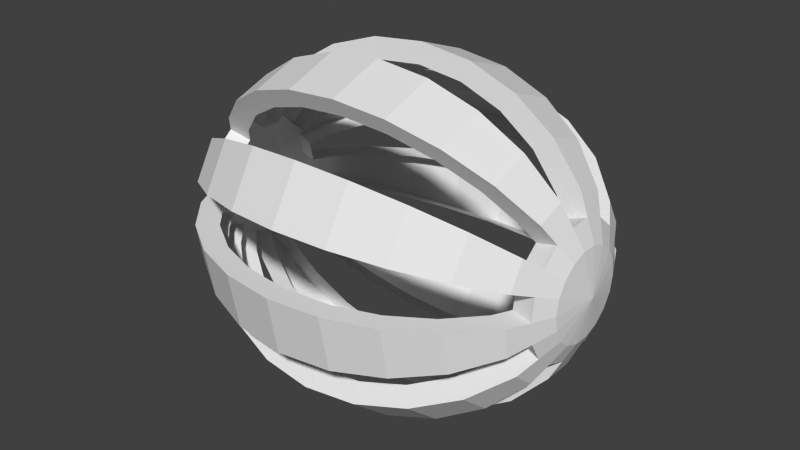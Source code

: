 # Source: abdomin.blend  (saved by Blender 2.68.0; exported with 4.5.12 LTS)
import bpy
from mathutils import Matrix  # noqa: F401  (used for matrix-valued properties, if any)

bpy.ops.wm.read_factory_settings(use_empty=True)
scene = bpy.context.scene
scene.name = 'Scene'

# ---- collections
col_collection_1 = bpy.data.collections.new('Collection 1'); scene.collection.children.link(col_collection_1)

# ---- materials (node trees are filled in below, after node groups)
mat_m2 = bpy.data.materials.new('M2')
mat_m2.alpha_threshold = 0.0
mat_m2.use_transparent_shadow = False
mat_m2.roughness = 0.5
mat_m2.line_color = (0.0, 0.0, 0.0, 1.0)

# ---- material node trees

# ---- world
world_world = bpy.data.worlds.new('World'); scene.world = world_world
world_world.color = (0.05088, 0.05088, 0.05088)
world_world.use_sun_shadow = False
world_world.sun_shadow_jitter_overblur = 0.0
world_world.cycles.sampling_method = 'MANUAL'
world_world.cycles.sample_map_resolution = 256

# ---- meshes
me_sphere_003 = bpy.data.meshes.new('Sphere.003')
me_sphere_003.from_pydata([(0.6676, 0.02589, 0.1468), (0.5986, 0.05001, 0.2836), (0.4888, 0.07073, 0.4011), (-0.6676, 0.02589, 0.1468), (-0.6912, -2.14e-07, 1.546e-07), (0.6676, 0.07454, 0.1291), (0.5986, 0.144, 0.2494), (0.4888, 0.2036, 0.3527), (0.3456, 0.2494, 0.432), (0.1789, 0.2782, 0.4818), (-7.086e-08, 0.288, 0.4988), (-0.1789, 0.2782, 0.4818), (-0.3456, 0.2494, 0.432), (-0.4888, 0.2036, 0.3527), (-0.5986, 0.144, 0.2494), (-0.6676, 0.07454, 0.1291), (0.6676, 0.1142, 0.09583), (0.5986, 0.2206, 0.1851), (0.4888, 0.312, 0.2618), (0.3456, 0.3821, 0.3206), (0.1789, 0.4262, 0.3576), (-1.146e-07, 0.4412, 0.3702), (-0.1789, 0.4262, 0.3576), (-0.3456, 0.3821, 0.3206), (-0.4888, 0.312, 0.2618), (-0.5986, 0.2206, 0.1851), (-0.6676, 0.1142, 0.09583), (0.6676, 0.1401, 0.05099), (0.5986, 0.2706, 0.0985), (0.4888, 0.3827, 0.1393), (0.3456, 0.4687, 0.1706), (0.1789, 0.5228, 0.1903), (-1.346e-07, 0.5413, 0.197), (-0.1789, 0.5228, 0.1903), (-0.3456, 0.4687, 0.1706), (-0.4888, 0.3827, 0.1393), (-0.5986, 0.2706, 0.0985), (-0.6676, 0.1401, 0.05099), (0.6676, 0.1491, 2.803e-07), (0.5986, 0.288, 2.84e-07), (0.4888, 0.4073, 2.683e-07), (0.3456, 0.4988, 2.906e-07), (0.1789, 0.5564, 2.232e-07), (-1.284e-07, 0.576, 2.369e-07), (-0.1789, 0.5564, 1.785e-07), (-0.3456, 0.4988, 1.831e-07), (-0.4888, 0.4073, 1.797e-07), (-0.5986, 0.288, 1.743e-07), (-0.6676, 0.1491, 1.574e-07), (0.6676, 0.1401, -0.05099), (0.5986, 0.2706, -0.0985), (0.4888, 0.3827, -0.1393), (0.3456, 0.4687, -0.1706), (0.1789, 0.5228, -0.1903), (-9.682e-08, 0.5413, -0.197), (-0.1789, 0.5228, -0.1903), (-0.3456, 0.4687, -0.1706), (-0.4888, 0.3827, -0.1393), (-0.5986, 0.2706, -0.0985), (-0.6676, 0.1401, -0.05099), (0.6676, 0.1142, -0.09583), (0.5986, 0.2206, -0.1851), (0.4888, 0.312, -0.2618), (0.3456, 0.3821, -0.3206), (0.1789, 0.4262, -0.3576), (-4.359e-08, 0.4412, -0.3702), (-0.1789, 0.4262, -0.3576), (-0.3456, 0.3821, -0.3206), (-0.4888, 0.312, -0.2618), (-0.5986, 0.2206, -0.1851), (-0.6676, 0.1142, -0.09583), (0.6912, 1.798e-07, 4.814e-07), (0.6676, 0.07454, -0.1291), (0.5986, 0.144, -0.2494), (0.4888, 0.2036, -0.3527), (0.3456, 0.2494, -0.432), (0.1789, 0.2782, -0.4818), (2.483e-08, 0.288, -0.4988), (-0.1789, 0.2782, -0.4818), (-0.3456, 0.2494, -0.432), (-0.4888, 0.2036, -0.3527), (-0.5986, 0.144, -0.2494), (-0.6676, 0.07454, -0.1291), (0.6676, 0.02589, -0.1468), (0.5986, 0.05001, -0.2836), (0.4888, 0.07073, -0.4011), (0.3456, 0.08662, -0.4913), (0.1789, 0.09661, -0.5479), (1.002e-07, 0.1, -0.5672), (-0.1789, 0.09661, -0.5479), (-0.3456, 0.08662, -0.4913), (-0.4888, 0.07073, -0.4011), (-0.5986, 0.05001, -0.2836), (-0.6676, 0.02589, -0.1468), (0.6676, -0.02589, -0.1468), (0.5986, -0.05001, -0.2836), (0.4888, -0.07073, -0.4011), (0.3456, -0.08662, -0.4913), (0.1789, -0.09661, -0.5479), (1.734e-07, -0.1, -0.5672), (-0.1789, -0.09661, -0.5479), (-0.3456, -0.08662, -0.4913), (-0.4888, -0.07073, -0.4011), (-0.5986, -0.05001, -0.2836), (-0.6676, -0.02589, -0.1468), (0.6676, -0.07454, -0.1291), (0.5986, -0.144, -0.2494), (0.4888, -0.2036, -0.3527), (0.3456, -0.2494, -0.432), (0.1789, -0.2782, -0.4818), (2.357e-07, -0.288, -0.4988), (-0.1789, -0.2782, -0.4818), (-0.3456, -0.2494, -0.432), (-0.4888, -0.2036, -0.3527), (-0.5986, -0.144, -0.2494), (-0.6676, -0.07454, -0.1291), (0.6676, -0.1142, -0.09583), (0.5986, -0.2206, -0.1851), (0.4888, -0.312, -0.2618), (0.3456, -0.3821, -0.3206), (0.1789, -0.4262, -0.3576), (2.794e-07, -0.4412, -0.3702), (-0.1789, -0.4262, -0.3576), (-0.3456, -0.3821, -0.3206), (-0.4888, -0.312, -0.2618), (-0.5986, -0.2206, -0.1851), (-0.6676, -0.1142, -0.09583), (0.6676, -0.1401, -0.05099), (0.5986, -0.2706, -0.0985), (0.4888, -0.3827, -0.1393), (0.3456, -0.4687, -0.1706), (0.1789, -0.5228, -0.1903), (2.994e-07, -0.5413, -0.197), (-0.1789, -0.5228, -0.1903), (-0.3456, -0.4687, -0.1706), (-0.4888, -0.3827, -0.1393), (-0.5986, -0.2706, -0.0985), (-0.6676, -0.1401, -0.05099), (0.6676, -0.1491, 2.752e-07), (0.5986, -0.288, 2.325e-07), (0.4888, -0.4073, 1.808e-07), (0.3456, -0.4988, 1.516e-07), (0.1789, -0.5564, 1.408e-07), (2.932e-07, -0.576, 1.442e-07), (-0.1789, -0.5564, 1.064e-07), (-0.3456, -0.4988, 1.213e-07), (-0.4888, -0.4073, 6.127e-08), (-0.5986, -0.288, 8.678e-08), (-0.6676, -0.1491, 1.317e-07), (0.6676, -0.1401, 0.05099), (0.5986, -0.2706, 0.0985), (0.4888, -0.3827, 0.1393), (0.3456, -0.4687, 0.1706), (0.1789, -0.5228, 0.1903), (2.616e-07, -0.5413, 0.197), (-0.1789, -0.5228, 0.1903), (-0.3456, -0.4687, 0.1706), (-0.4888, -0.3827, 0.1393), (-0.5986, -0.2706, 0.0985), (-0.6676, -0.1401, 0.05099), (0.6676, -0.1142, 0.09583), (0.5986, -0.2206, 0.1851), (0.4888, -0.312, 0.2618), (0.3456, -0.3821, 0.3206), (0.1789, -0.4262, 0.3576), (2.084e-07, -0.4412, 0.3702), (-0.1789, -0.4262, 0.3576), (-0.3456, -0.3821, 0.3206), (-0.4888, -0.312, 0.2618), (-0.5986, -0.2206, 0.1851), (-0.6676, -0.1142, 0.09583), (0.6676, -0.07454, 0.1291), (0.5986, -0.144, 0.2494), (0.4888, -0.2036, 0.3527), (0.3456, -0.2494, 0.432), (0.1789, -0.2782, 0.4818), (1.4e-07, -0.288, 0.4988), (-0.1789, -0.2782, 0.4818), (-0.3456, -0.2494, 0.432), (-0.4888, -0.2036, 0.3527), (-0.5986, -0.144, 0.2494), (-0.6676, -0.07454, 0.1291), (0.6676, -0.02589, 0.1468), (0.5986, -0.05001, 0.2836), (0.4888, -0.07073, 0.4011), (0.3456, -0.08662, 0.4913), (0.1789, -0.09661, 0.5479), (6.46e-08, -0.1, 0.5672), (-0.1789, -0.09661, 0.5479), (-0.3456, -0.08662, 0.4913), (-0.4888, -0.07073, 0.4011), (-0.5986, -0.05001, 0.2836), (-0.6676, -0.02589, 0.1468), (0.3456, 0.08662, 0.4913), (0.1789, 0.09661, 0.5479), (-8.618e-09, 0.1, 0.5672), (-0.1789, 0.09661, 0.5479), (-0.3456, 0.08662, 0.4913), (-0.4888, 0.07073, 0.4011), (-0.5986, 0.05001, 0.2836), (0.6331, 0.03795, 0.2152), (0.6331, 0.1093, 0.1893), (0.6331, 0.1674, 0.1405), (0.6331, 0.2054, 0.07475), (0.6331, 0.2185, 2.847e-07), (0.6331, 0.2054, -0.07474), (0.6331, 0.1674, -0.1405), (0.6331, 0.1093, -0.1893), (0.6331, 0.03795, -0.2152), (0.6331, -0.03795, -0.2152), (0.6331, -0.1093, -0.1893), (0.6331, -0.1674, -0.1405), (0.6331, -0.2054, -0.07474), (0.6331, -0.2185, 2.487e-07), (0.6331, -0.2054, 0.07475), (0.6331, -0.1674, 0.1405), (0.6331, -0.1093, 0.1893), (0.6331, -0.03795, 0.2152), (-0.6331, 0.1093, 0.1893), (-0.6331, 0.1674, 0.1405), (-0.6331, 0.2054, 0.07475), (-0.6331, 0.2185, 1.659e-07), (-0.6331, 0.2054, -0.07474), (-0.6331, 0.1674, -0.1405), (-0.6331, 0.1093, -0.1893), (-0.6331, 0.03795, -0.2152), (-0.6331, -0.03795, -0.2152), (-0.6331, -0.1093, -0.1893), (-0.6331, -0.1674, -0.1405), (-0.6331, -0.2054, -0.07474), (-0.6331, -0.2185, 1.066e-07), (-0.6331, -0.2054, 0.07475), (-0.6331, -0.1674, 0.1405), (-0.6331, -0.1093, 0.1893), (-0.6331, -0.03795, 0.2152), (-0.6331, 0.03795, 0.2152), (0.5268, 0.1267, 0.2195), (0.4301, 0.1792, 0.3104), (0.5268, 0.1941, 0.1629), (0.4301, 0.2746, 0.2304), (0.3041, 0.3363, 0.2822), (0.1574, 0.3751, 0.3147), (-3.002e-08, 0.3883, 0.3258), (-0.1574, 0.3751, 0.3147), (-0.3041, 0.3363, 0.2822), (-0.4301, 0.2746, 0.2304), (-0.5268, 0.1941, 0.1629), (0.5268, 0.2382, 0.08668), (0.4301, 0.3368, 0.1226), (0.3041, 0.4125, 0.1501), (0.1574, 0.4601, 0.1675), (-8.328e-08, 0.4763, 0.1734), (-0.1574, 0.4601, 0.1675), (-0.3041, 0.4125, 0.1501), (-0.4301, 0.3368, 0.1226), (-0.5268, 0.2382, 0.08668), (0.5268, 0.2534, 1.587e-07), (0.4301, 0.3584, 1.751e-07), (0.3041, 0.439, 2.455e-07), (0.1574, 0.4896, 1.953e-07), (-1.167e-07, 0.5069, 2.575e-07), (-0.1574, 0.4896, 2.269e-07), (-0.3041, 0.439, 2.85e-07), (-0.4301, 0.3584, 2.935e-07), (-0.5268, 0.2534, 2.945e-07), (0.5268, 0.2382, -0.08668), (0.4301, 0.3368, -0.1226), (0.3041, 0.4125, -0.1501), (0.1574, 0.4601, -0.1675), (-1.263e-07, 0.4763, -0.1734), (-0.1574, 0.4601, -0.1675), (-0.3041, 0.4125, -0.1501), (-0.4301, 0.3368, -0.1226), (-0.5268, 0.2382, -0.08668), (0.5268, 0.1941, -0.1629), (0.4301, 0.2746, -0.2304), (0.3041, 0.3363, -0.2822), (0.1574, 0.3751, -0.3147), (-1.109e-07, 0.3883, -0.3258), (-0.1574, 0.3751, -0.3147), (-0.3041, 0.3363, -0.2822), (-0.4301, 0.2746, -0.2304), (-0.5268, 0.1941, -0.1629), (0.5268, 0.1267, -0.2195), (0.4301, 0.1792, -0.3104), (0.3041, 0.2195, -0.3802), (0.1574, 0.2448, -0.424), (-7.228e-08, 0.2534, -0.439), (-0.1574, 0.2448, -0.424), (-0.3041, 0.2195, -0.3802), (-0.4301, 0.1792, -0.3104), (-0.5268, 0.1267, -0.2195), (0.5268, 0.04401, -0.2496), (0.4301, 0.06224, -0.353), (0.3041, 0.07623, -0.4323), (0.1574, 0.08502, -0.4822), (-1.519e-08, 0.08802, -0.4992), (-0.1574, 0.08502, -0.4822), (-0.3041, 0.07623, -0.4323), (-0.4301, 0.06224, -0.353), (-0.5268, 0.04401, -0.2496), (0.5268, -0.04401, -0.2496), (0.4301, -0.06224, -0.353), (0.3041, -0.07623, -0.4323), (0.1574, -0.08502, -0.4822), (5.351e-08, -0.08802, -0.4992), (-0.1574, -0.08502, -0.4822), (-0.3041, -0.07623, -0.4323), (-0.4301, -0.06224, -0.353), (-0.5268, -0.04401, -0.2496), (0.5268, -0.1267, -0.2195), (0.4301, -0.1792, -0.3104), (0.3041, -0.2195, -0.3802), (0.1574, -0.2448, -0.424), (1.255e-07, -0.2534, -0.439), (-0.1574, -0.2448, -0.424), (-0.3041, -0.2195, -0.3802), (-0.4301, -0.1792, -0.3104), (-0.5268, -0.1267, -0.2195), (0.5268, -0.1941, -0.1629), (0.4301, -0.2746, -0.2304), (0.3041, -0.3363, -0.2822), (0.1574, -0.3751, -0.3147), (1.922e-07, -0.3883, -0.3258), (-0.1574, -0.3751, -0.3147), (-0.3041, -0.3363, -0.2822), (-0.4301, -0.2746, -0.2304), (-0.5268, -0.1941, -0.1629), (0.5268, -0.2382, -0.08668), (0.4301, -0.3368, -0.1226), (0.3041, -0.4125, -0.1501), (0.1574, -0.4601, -0.1675), (2.455e-07, -0.4763, -0.1734), (-0.1574, -0.4601, -0.1675), (-0.3041, -0.4125, -0.1501), (-0.4301, -0.3368, -0.1226), (-0.5268, -0.2382, -0.08668), (0.5268, -0.2534, 1.072e-07), (0.4301, -0.3584, 9.79e-08), (0.3041, -0.439, 1.013e-07), (0.1574, -0.4896, 1.232e-07), (2.789e-07, -0.5069, 1.545e-07), (-0.1574, -0.4896, 1.497e-07), (-0.3041, -0.439, 1.923e-07), (-0.4301, -0.3584, 1.544e-07), (-0.5268, -0.2534, 2.276e-07), (0.5268, -0.2382, 0.08668), (0.4301, -0.3368, 0.1226), (0.3041, -0.4125, 0.1501), (0.1574, -0.4601, 0.1675), (2.885e-07, -0.4763, 0.1734), (-0.1574, -0.4601, 0.1675), (-0.3041, -0.4125, 0.1501), (-0.4301, -0.3368, 0.1226), (-0.5268, -0.2382, 0.08668), (0.5268, -0.1941, 0.1629), (0.4301, -0.2746, 0.2304), (0.3041, -0.3363, 0.2822), (0.1574, -0.3751, 0.3147), (2.73e-07, -0.3883, 0.3258), (-0.1574, -0.3751, 0.3147), (-0.3041, -0.3363, 0.2822), (-0.4301, -0.2746, 0.2304), (-0.5268, -0.1941, 0.1629), (0.5268, -0.1267, 0.2195), (0.4301, -0.1792, 0.3104), (0.3041, -0.2195, 0.3802), (0.1574, -0.2448, 0.424), (2.345e-07, -0.2534, 0.439), (-0.1574, -0.2448, 0.424), (-0.3041, -0.2195, 0.3802), (-0.4301, -0.1792, 0.3104), (-0.5268, -0.1267, 0.2195), (0.5268, -0.04401, 0.2496), (0.4301, -0.06224, 0.353), (0.3041, -0.07623, 0.4323), (0.1574, -0.08502, 0.4822), (1.774e-07, -0.08802, 0.4992), (-0.1574, -0.08502, 0.4822), (-0.3041, -0.07623, 0.4323), (-0.4301, -0.06224, 0.353), (-0.5268, -0.04401, 0.2496), (0.5268, 0.04401, 0.2496), (0.4301, 0.06224, 0.353), (0.3041, 0.07623, 0.4323), (0.1574, 0.08502, 0.4822), (1.087e-07, 0.08802, 0.4992), (-0.1574, 0.08502, 0.4822), (-0.3041, 0.07623, 0.4323), (-0.4301, 0.06224, 0.353), (-0.5268, 0.04401, 0.2496), (0.3041, 0.2195, 0.3802), (0.1574, 0.2448, 0.424), (3.665e-08, 0.2534, 0.439), (-0.1574, 0.2448, 0.424), (-0.3041, 0.2195, 0.3802), (-0.4301, 0.1792, 0.3104), (-0.5268, 0.1267, 0.2195), (0.5571, 0.09616, 0.1665), (0.5571, 0.1473, 0.1236), (0.5571, 0.1807, 0.06578), (0.5571, 0.1923, 1.59e-07), (0.5571, 0.1807, -0.06578), (0.5571, 0.1473, -0.1236), (0.5571, 0.09616, -0.1665), (0.5571, 0.0334, -0.1894), (0.5571, -0.03339, -0.1894), (0.5571, -0.09616, -0.1665), (0.5571, -0.1473, -0.1236), (0.5571, -0.1807, -0.06578), (0.5571, -0.1923, 1.358e-07), (0.5571, -0.1807, 0.06578), (0.5571, -0.1473, 0.1236), (0.5571, -0.09616, 0.1665), (0.5571, -0.03339, 0.1894), (0.5571, 0.0334, 0.1894), (-0.5571, 0.1473, 0.1236), (-0.5571, 0.1807, 0.06578), (-0.5571, 0.1923, 2.89e-07), (-0.5571, 0.1807, -0.06578), (-0.5571, 0.1473, -0.1236), (-0.5571, 0.09616, -0.1665), (-0.5571, 0.0334, -0.1894), (-0.5571, -0.0334, -0.1894), (-0.5571, -0.09616, -0.1665), (-0.5571, -0.1473, -0.1236), (-0.5571, -0.1807, -0.06578), (-0.5571, -0.1923, 2.504e-07), (-0.5571, -0.1807, 0.06578), (-0.5571, -0.1473, 0.1236), (-0.5571, -0.09616, 0.1665), (-0.5571, -0.0334, 0.1894), (-0.5571, 0.03339, 0.1894), (-0.5571, 0.09616, 0.1666)], [], [(200, 0, 5, 201), (2, 1, 6, 7), (201, 5, 16, 202), (219, 25, 36, 220), (20, 19, 30, 31), (21, 20, 31, 32), (22, 21, 32, 33), (23, 22, 33, 34), (202, 16, 27, 203), (24, 23, 34, 35), (18, 17, 28, 29), (25, 24, 35, 36), (19, 18, 29, 30), (203, 27, 38, 204), (47, 46, 57, 58), (41, 40, 51, 52), (221, 47, 58, 222), (42, 41, 52, 53), (43, 42, 53, 54), (44, 43, 54, 55), (45, 44, 55, 56), (204, 38, 49, 205), (46, 45, 56, 57), (40, 39, 50, 51), (205, 49, 60, 206), (62, 61, 73, 74), (69, 68, 80, 81), (63, 62, 74, 75), (223, 69, 81, 224), (64, 63, 75, 76), (65, 64, 76, 77), (66, 65, 77, 78), (67, 66, 78, 79), (206, 60, 72, 207), (68, 67, 79, 80), (207, 72, 83, 208), (91, 90, 101, 102), (85, 84, 95, 96), (92, 91, 102, 103), (86, 85, 96, 97), (225, 92, 103, 226), (87, 86, 97, 98), (88, 87, 98, 99), (89, 88, 99, 100), (90, 89, 100, 101), (208, 83, 94, 209), (209, 94, 105, 210), (112, 111, 122, 123), (210, 105, 116, 211), (113, 112, 123, 124), (107, 106, 117, 118), (114, 113, 124, 125), (108, 107, 118, 119), (227, 114, 125, 228), (109, 108, 119, 120), (110, 109, 120, 121), (111, 110, 121, 122), (211, 116, 127, 212), (134, 133, 144, 145), (212, 127, 138, 213), (135, 134, 145, 146), (129, 128, 139, 140), (136, 135, 146, 147), (130, 129, 140, 141), (229, 136, 147, 230), (131, 130, 141, 142), (132, 131, 142, 143), (133, 132, 143, 144), (213, 138, 149, 214), (155, 154, 165, 166), (156, 155, 166, 167), (214, 149, 160, 215), (157, 156, 167, 168), (151, 150, 161, 162), (158, 157, 168, 169), (152, 151, 162, 163), (231, 158, 169, 232), (153, 152, 163, 164), (154, 153, 164, 165), (215, 160, 171, 216), (176, 175, 186, 187), (177, 176, 187, 188), (178, 177, 188, 189), (216, 171, 182, 217), (179, 178, 189, 190), (173, 172, 183, 184), (180, 179, 190, 191), (174, 173, 184, 185), (233, 180, 191, 234), (175, 174, 185, 186), (235, 199, 14, 218), (194, 193, 8, 9), (4, 3, 15), (195, 194, 9, 10), (196, 195, 10, 11), (0, 71, 5), (197, 196, 11, 12), (198, 197, 12, 13), (199, 198, 13, 14), (193, 2, 7, 8), (4, 15, 26), (5, 71, 16), (4, 26, 37), (16, 71, 27), (4, 37, 48), (27, 71, 38), (4, 48, 59), (38, 71, 49), (4, 59, 70), (49, 71, 60), (4, 70, 82), (60, 71, 72), (4, 82, 93), (72, 71, 83), (4, 93, 104), (83, 71, 94), (4, 104, 115), (94, 71, 105), (4, 115, 126), (105, 71, 116), (4, 126, 137), (116, 71, 127), (127, 71, 138), (4, 137, 148), (138, 71, 149), (4, 148, 159), (149, 71, 160), (4, 159, 170), (160, 71, 171), (4, 170, 181), (4, 181, 192), (171, 71, 182), (4, 192, 3), (182, 71, 0), (217, 182, 0, 200), (1, 200, 201, 6), (17, 202, 203, 28), (39, 204, 205, 50), (61, 206, 207, 73), (84, 208, 209, 95), (106, 210, 211, 117), (128, 212, 213, 139), (150, 214, 215, 161), (172, 216, 217, 183), (15, 218, 219, 26), (26, 219, 220, 37), (37, 220, 221, 48), (48, 221, 222, 59), (59, 222, 223, 70), (70, 223, 224, 82), (82, 224, 225, 93), (93, 225, 226, 104), (104, 226, 227, 115), (115, 227, 228, 126), (126, 228, 229, 137), (137, 229, 230, 148), (148, 230, 231, 159), (159, 231, 232, 170), (170, 232, 233, 181), (181, 233, 234, 192), (3, 235, 218, 15), (192, 234, 235, 3), (230, 427, 428, 231), (231, 428, 354, 158), (353, 157, 158, 354), (352, 156, 157, 353), (351, 155, 156, 352), (350, 154, 155, 351), (349, 153, 154, 350), (348, 152, 153, 349), (347, 151, 152, 348), (346, 150, 151, 347), (411, 214, 150, 346), (410, 213, 214, 411), (139, 337, 338, 140), (213, 410, 337, 139), (140, 338, 339, 141), (141, 339, 340, 142), (142, 340, 341, 143), (143, 341, 342, 144), (144, 342, 343, 145), (145, 343, 344, 146), (427, 230, 147, 345), (146, 344, 345, 147), (232, 429, 430, 233), (429, 232, 169, 363), (233, 430, 372, 180), (371, 179, 180, 372), (370, 178, 179, 371), (369, 177, 178, 370), (368, 176, 177, 369), (367, 175, 176, 368), (366, 174, 175, 367), (365, 173, 174, 366), (364, 172, 173, 365), (413, 216, 172, 364), (412, 215, 216, 413), (215, 412, 355, 161), (161, 355, 356, 162), (162, 356, 357, 163), (163, 357, 358, 164), (164, 358, 359, 165), (165, 359, 360, 166), (166, 360, 361, 167), (167, 361, 362, 168), (168, 362, 363, 169), (234, 431, 432, 235), (235, 432, 390, 199), (389, 198, 199, 390), (388, 197, 198, 389), (387, 196, 197, 388), (431, 234, 191, 381), (190, 380, 381, 191), (189, 379, 380, 190), (188, 378, 379, 189), (386, 195, 196, 387), (385, 194, 195, 386), (187, 377, 378, 188), (186, 376, 377, 187), (185, 375, 376, 186), (184, 374, 375, 185), (384, 193, 194, 385), (383, 2, 193, 384), (382, 1, 2, 383), (415, 200, 1, 382), (414, 217, 200, 415), (217, 414, 373, 183), (183, 373, 374, 184), (228, 425, 426, 229), (229, 426, 336, 136), (335, 135, 136, 336), (425, 228, 125, 327), (124, 326, 327, 125), (123, 325, 326, 124), (334, 134, 135, 335), (333, 133, 134, 334), (332, 132, 133, 333), (331, 131, 132, 332), (330, 130, 131, 331), (329, 129, 130, 330), (328, 128, 129, 329), (409, 212, 128, 328), (408, 211, 212, 409), (211, 408, 319, 117), (117, 319, 320, 118), (118, 320, 321, 119), (119, 321, 322, 120), (120, 322, 323, 121), (121, 323, 324, 122), (122, 324, 325, 123), (406, 209, 210, 407), (407, 210, 106, 310), (310, 106, 107, 311), (209, 406, 301, 95), (95, 301, 302, 96), (96, 302, 303, 97), (311, 107, 108, 312), (312, 108, 109, 313), (313, 109, 110, 314), (314, 110, 111, 315), (97, 303, 304, 98), (98, 304, 305, 99), (99, 305, 306, 100), (100, 306, 307, 101), (315, 111, 112, 316), (316, 112, 113, 317), (101, 307, 308, 102), (102, 308, 309, 103), (423, 226, 103, 309), (226, 423, 424, 227), (227, 424, 318, 114), (317, 113, 114, 318), (224, 421, 422, 225), (225, 422, 300, 92), (299, 91, 92, 300), (298, 90, 91, 299), (297, 89, 90, 298), (296, 88, 89, 297), (295, 87, 88, 296), (421, 224, 81, 291), (80, 290, 291, 81), (79, 289, 290, 80), (78, 288, 289, 79), (77, 287, 288, 78), (76, 286, 287, 77), (75, 285, 286, 76), (74, 284, 285, 75), (73, 283, 284, 74), (294, 86, 87, 295), (293, 85, 86, 294), (292, 84, 85, 293), (405, 208, 84, 292), (404, 207, 208, 405), (207, 404, 283, 73), (402, 205, 206, 403), (205, 402, 265, 50), (403, 206, 61, 274), (274, 61, 62, 275), (50, 265, 266, 51), (51, 266, 267, 52), (52, 267, 268, 53), (53, 268, 269, 54), (277, 64, 65, 278), (276, 63, 64, 277), (275, 62, 63, 276), (278, 65, 66, 279), (279, 66, 67, 280), (280, 67, 68, 281), (223, 420, 282, 69), (281, 68, 69, 282), (54, 269, 270, 55), (55, 270, 271, 56), (56, 271, 272, 57), (57, 272, 273, 58), (222, 419, 420, 223), (419, 222, 58, 273), (400, 203, 204, 401), (203, 400, 247, 28), (401, 204, 39, 256), (256, 39, 40, 257), (257, 40, 41, 258), (258, 41, 42, 259), (259, 42, 43, 260), (260, 43, 44, 261), (261, 44, 45, 262), (28, 247, 248, 29), (29, 248, 249, 30), (30, 249, 250, 31), (31, 250, 251, 32), (32, 251, 252, 33), (33, 252, 253, 34), (34, 253, 254, 35), (35, 254, 255, 36), (262, 45, 46, 263), (263, 46, 47, 264), (221, 418, 264, 47), (220, 417, 418, 221), (417, 220, 36, 255), (398, 201, 202, 399), (399, 202, 17, 238), (238, 17, 18, 239), (239, 18, 19, 240), (240, 19, 20, 241), (241, 20, 21, 242), (242, 21, 22, 243), (243, 22, 23, 244), (244, 23, 24, 245), (245, 24, 25, 246), (219, 416, 246, 25), (218, 433, 416, 219), (433, 218, 14, 397), (13, 396, 397, 14), (12, 395, 396, 13), (11, 394, 395, 12), (10, 393, 394, 11), (9, 392, 393, 10), (8, 391, 392, 9), (7, 237, 391, 8), (6, 236, 237, 7), (201, 398, 236, 6)])
_uv = me_sphere_003.uv_layers.new(name='UVMap')
_uv.uv.foreach_set('vector', [0.04021, 0.5918, 0.03714, 0.5601, 0.0475, 0.5524, 0.0561, 0.5801, 0.05242, 0.6934, 0.04363, 0.6244, 0.06548, 0.6082, 0.08832, 0.6661, 0.0561, 0.5801, 0.0475, 0.5524, 0.05582, 0.5382, 0.06861, 0.5584, 0.4444, 0.5582, 0.4308, 0.5785, 0.4206, 0.5402, 0.4365, 0.5297, 0.1997, 0.6859, 0.1514, 0.6569, 0.1656, 0.579, 0.2093, 0.5922, 0.2565, 0.6972, 0.1997, 0.6859, 0.2093, 0.5922, 0.2565, 0.5972, 0.3133, 0.6858, 0.2565, 0.6972, 0.2565, 0.5972, 0.3037, 0.5922, 0.3617, 0.6568, 0.3133, 0.6858, 0.3037, 0.5922, 0.3474, 0.5789, 0.06861, 0.5584, 0.05582, 0.5382, 0.06115, 0.5193, 0.07647, 0.5299, 0.4, 0.6189, 0.3617, 0.6568, 0.3474, 0.5789, 0.3863, 0.5606, 0.1131, 0.6191, 0.08219, 0.5787, 0.09237, 0.5404, 0.1267, 0.5608, 0.4308, 0.5785, 0.4, 0.6189, 0.3863, 0.5606, 0.4206, 0.5402, 0.1514, 0.6569, 0.1131, 0.6191, 0.1267, 0.5608, 0.1656, 0.579, 0.07647, 0.5299, 0.06115, 0.5193, 0.06296, 0.4979, 0.0791, 0.4978, 0.4173, 0.4975, 0.382, 0.4974, 0.3864, 0.4341, 0.4207, 0.4549, 0.1697, 0.4974, 0.131, 0.4976, 0.1266, 0.4343, 0.1654, 0.4158, 0.4339, 0.4976, 0.4173, 0.4975, 0.4207, 0.4549, 0.4366, 0.4656, 0.2119, 0.4972, 0.1697, 0.4974, 0.1654, 0.4158, 0.2092, 0.4022, 0.2565, 0.4972, 0.2119, 0.4972, 0.2092, 0.4022, 0.2565, 0.3972, 0.3011, 0.4972, 0.2565, 0.4972, 0.2565, 0.3972, 0.3037, 0.4021, 0.3433, 0.4972, 0.3011, 0.4972, 0.3037, 0.4021, 0.3476, 0.4156, 0.0791, 0.4978, 0.06296, 0.4979, 0.06108, 0.4766, 0.07637, 0.4658, 0.382, 0.4974, 0.3433, 0.4972, 0.3476, 0.4156, 0.3864, 0.4341, 0.131, 0.4976, 0.09572, 0.4977, 0.09225, 0.4551, 0.1266, 0.4343, 0.07637, 0.4658, 0.06108, 0.4766, 0.0557, 0.4577, 0.06843, 0.4374, 0.1127, 0.3762, 0.08195, 0.4169, 0.06513, 0.3877, 0.08776, 0.3294, 0.431, 0.4167, 0.4003, 0.3759, 0.4252, 0.3292, 0.4478, 0.3874, 0.151, 0.338, 0.1127, 0.3762, 0.08776, 0.3294, 0.1206, 0.2707, 0.4445, 0.4371, 0.431, 0.4167, 0.4478, 0.3874, 0.4571, 0.4157, 0.1994, 0.3086, 0.151, 0.338, 0.1206, 0.2707, 0.1742, 0.2197, 0.2564, 0.2972, 0.1994, 0.3086, 0.1742, 0.2197, 0.2564, 0.1972, 0.3135, 0.3085, 0.2564, 0.2972, 0.2564, 0.1972, 0.3386, 0.2195, 0.362, 0.3378, 0.3135, 0.3085, 0.3386, 0.2195, 0.3923, 0.2705, 0.06843, 0.4374, 0.0557, 0.4577, 0.04733, 0.4436, 0.05584, 0.4159, 0.4003, 0.3759, 0.362, 0.3378, 0.3923, 0.2705, 0.4252, 0.3292, 0.05584, 0.4159, 0.04733, 0.4436, 0.03695, 0.4361, 0.03992, 0.4044, 0.4612, 0.3023, 0.4469, 0.2274, 0.5173, 0.2278, 0.5024, 0.3026, 0.9517, 0.3026, 0.9432, 0.3717, 0.9194, 0.3718, 0.9106, 0.3028, 0.4697, 0.3714, 0.4612, 0.3023, 0.5024, 0.3026, 0.4936, 0.3716, 0.9661, 0.2277, 0.9517, 0.3026, 0.9106, 0.3028, 0.8958, 0.2281, 0.4731, 0.4041, 0.4697, 0.3714, 0.4936, 0.3716, 0.4902, 0.4042, 1.001, 0.1495, 0.9661, 0.2277, 0.8958, 0.2281, 0.8596, 0.1503, 0.6921, 0.04015, 1.001, 0.1495, 0.8596, 0.1503, 0.7069, 0.09885, 0.4115, 0.1493, 0.6921, 0.04015, 0.7069, 0.09885, 0.5535, 0.1501, 0.4469, 0.2274, 0.4115, 0.1493, 0.5535, 0.1501, 0.5173, 0.2278, 0.9399, 0.4044, 0.9369, 0.4361, 0.9258, 0.4362, 0.9228, 0.4045, 0.9228, 0.4045, 0.9258, 0.4362, 0.9155, 0.4438, 0.9069, 0.4162, 0.5714, 0.2715, 0.625, 0.221, 0.6497, 0.3101, 0.6014, 0.3391, 0.9069, 0.4162, 0.9155, 0.4438, 0.9072, 0.458, 0.8944, 0.4378, 0.5383, 0.3299, 0.5714, 0.2715, 0.6014, 0.3391, 0.5631, 0.3769, 0.8747, 0.3301, 0.8975, 0.3881, 0.8808, 0.4175, 0.85, 0.3771, 0.5155, 0.3878, 0.5383, 0.3299, 0.5631, 0.3769, 0.5322, 0.4173, 0.8416, 0.2717, 0.8747, 0.3301, 0.85, 0.3771, 0.8117, 0.3392, 0.5061, 0.4159, 0.5155, 0.3878, 0.5322, 0.4173, 0.5186, 0.4376, 0.7881, 0.2211, 0.8416, 0.2717, 0.8117, 0.3392, 0.7633, 0.3102, 0.7066, 0.1988, 0.7881, 0.2211, 0.7633, 0.3102, 0.7065, 0.2988, 0.625, 0.221, 0.7066, 0.1988, 0.7065, 0.2988, 0.6497, 0.3101, 0.8944, 0.4378, 0.9072, 0.458, 0.9018, 0.4769, 0.8865, 0.4663, 0.6156, 0.417, 0.6593, 0.4038, 0.6619, 0.4988, 0.6197, 0.4986, 0.8865, 0.4663, 0.9018, 0.4769, 0.9, 0.4983, 0.8839, 0.4984, 0.5767, 0.4352, 0.6156, 0.417, 0.6197, 0.4986, 0.581, 0.4984, 0.8363, 0.4354, 0.8706, 0.4558, 0.8673, 0.4985, 0.832, 0.4986, 0.5424, 0.4556, 0.5767, 0.4352, 0.581, 0.4984, 0.5457, 0.4983, 0.7974, 0.4171, 0.8363, 0.4354, 0.832, 0.4986, 0.7933, 0.4988, 0.5265, 0.4661, 0.5424, 0.4556, 0.5457, 0.4983, 0.5291, 0.4982, 0.7537, 0.4038, 0.7974, 0.4171, 0.7933, 0.4988, 0.7511, 0.4988, 0.7065, 0.3988, 0.7537, 0.4038, 0.7511, 0.4988, 0.7065, 0.4988, 0.6593, 0.4038, 0.7065, 0.3988, 0.7065, 0.4988, 0.6619, 0.4988, 0.8839, 0.4984, 0.9, 0.4983, 0.9019, 0.5197, 0.8866, 0.5304, 0.6592, 0.5938, 0.7065, 0.5988, 0.7064, 0.6988, 0.6494, 0.6874, 0.6154, 0.5802, 0.6592, 0.5938, 0.6494, 0.6874, 0.601, 0.658, 0.8866, 0.5304, 0.9019, 0.5197, 0.9073, 0.5385, 0.8945, 0.5589, 0.5766, 0.5617, 0.6154, 0.5802, 0.601, 0.658, 0.5627, 0.6198, 0.8364, 0.5619, 0.8707, 0.5411, 0.881, 0.5793, 0.8503, 0.6201, 0.5422, 0.5409, 0.5766, 0.5617, 0.5627, 0.6198, 0.5319, 0.5791, 0.7976, 0.5804, 0.8364, 0.5619, 0.8503, 0.6201, 0.812, 0.6582, 0.5264, 0.5302, 0.5422, 0.5409, 0.5319, 0.5791, 0.5184, 0.5586, 0.7537, 0.5939, 0.7976, 0.5804, 0.812, 0.6582, 0.7635, 0.6875, 0.7065, 0.5988, 0.7537, 0.5939, 0.7635, 0.6875, 0.7064, 0.6988, 0.8945, 0.5589, 0.9073, 0.5385, 0.9156, 0.5526, 0.9071, 0.5803, 0.7064, 0.7988, 0.7886, 0.7765, 0.8615, 0.8467, 0.7061, 0.8988, 0.6242, 0.7763, 0.7064, 0.7988, 0.7061, 0.8988, 0.5513, 0.8465, 0.5706, 0.7253, 0.6242, 0.7763, 0.5513, 0.8465, 0.5161, 0.7683, 0.9071, 0.5803, 0.9156, 0.5526, 0.926, 0.5601, 0.9231, 0.5919, 0.5378, 0.6666, 0.5706, 0.7253, 0.5161, 0.7683, 0.5017, 0.6934, 0.8752, 0.6668, 0.8978, 0.6086, 0.9197, 0.6246, 0.9112, 0.6937, 0.5151, 0.6083, 0.5378, 0.6666, 0.5017, 0.6934, 0.4932, 0.6243, 0.8423, 0.7255, 0.8752, 0.6668, 0.9112, 0.6937, 0.8969, 0.7686, 0.5058, 0.5801, 0.5151, 0.6083, 0.4932, 0.6243, 0.4899, 0.5916, 0.7886, 0.7765, 0.8423, 0.7255, 0.8969, 0.7686, 0.8615, 0.8467, 0.4728, 0.5915, 0.4694, 0.6242, 0.4475, 0.6079, 0.4569, 0.5798, 0.1035, 0.8459, 0.06726, 0.7682, 0.1214, 0.7245, 0.175, 0.775, 0.4815, 0.4979, 0.4758, 0.5598, 0.4655, 0.5522, 0.2569, 0.8972, 0.1035, 0.8459, 0.175, 0.775, 0.2566, 0.7972, 0.4096, 0.8457, 0.2569, 0.8972, 0.2566, 0.7972, 0.3381, 0.7749, 0.03714, 0.5601, 0.03149, 0.4981, 0.0475, 0.5524, 0.4458, 0.7679, 0.4096, 0.8457, 0.3381, 0.7749, 0.3916, 0.7243, 0.4606, 0.6932, 0.4458, 0.7679, 0.3916, 0.7243, 0.4247, 0.6659, 0.4694, 0.6242, 0.4606, 0.6932, 0.4247, 0.6659, 0.4475, 0.6079, 0.06726, 0.7682, 0.05242, 0.6934, 0.08832, 0.6661, 0.1214, 0.7245, 0.4815, 0.4979, 0.4655, 0.5522, 0.4572, 0.538, 0.0475, 0.5524, 0.03149, 0.4981, 0.05582, 0.5382, 0.4815, 0.4979, 0.4572, 0.538, 0.4518, 0.5191, 0.05582, 0.5382, 0.03149, 0.4981, 0.06115, 0.5193, 0.4815, 0.4979, 0.4518, 0.5191, 0.45, 0.4977, 0.06115, 0.5193, 0.03149, 0.4981, 0.06296, 0.4979, 0.4815, 0.4979, 0.45, 0.4977, 0.4519, 0.4763, 0.06296, 0.4979, 0.03149, 0.4981, 0.06108, 0.4766, 0.4815, 0.4979, 0.4519, 0.4763, 0.4573, 0.4575, 0.06108, 0.4766, 0.03149, 0.4981, 0.0557, 0.4577, 0.4815, 0.4979, 0.4573, 0.4575, 0.4656, 0.4434, 0.0557, 0.4577, 0.03149, 0.4981, 0.04733, 0.4436, 0.4815, 0.4979, 0.4656, 0.4434, 0.476, 0.4359, 0.04733, 0.4436, 0.03149, 0.4981, 0.03695, 0.4361, 0.4815, 0.4979, 0.476, 0.4359, 0.4871, 0.4359, 0.9369, 0.4361, 0.9315, 0.4981, 0.9258, 0.4362, 0.4815, 0.4979, 0.4871, 0.4359, 0.4975, 0.4436, 0.9258, 0.4362, 0.9315, 0.4981, 0.9155, 0.4438, 0.4815, 0.4979, 0.4975, 0.4436, 0.5058, 0.4578, 0.9155, 0.4438, 0.9315, 0.4981, 0.9072, 0.458, 0.4815, 0.4979, 0.5058, 0.4578, 0.5111, 0.4767, 0.9072, 0.458, 0.9315, 0.4981, 0.9018, 0.4769, 0.9018, 0.4769, 0.9315, 0.4981, 0.9, 0.4983, 0.4815, 0.4979, 0.5111, 0.4767, 0.513, 0.4981, 0.9, 0.4983, 0.9315, 0.4981, 0.9019, 0.5197, 0.4815, 0.4979, 0.513, 0.4981, 0.5111, 0.5194, 0.9019, 0.5197, 0.9315, 0.4981, 0.9073, 0.5385, 0.4815, 0.4979, 0.5111, 0.5194, 0.5057, 0.5383, 0.9073, 0.5385, 0.9315, 0.4981, 0.9156, 0.5526, 0.4815, 0.4979, 0.5057, 0.5383, 0.4973, 0.5524, 0.4815, 0.4979, 0.4973, 0.5524, 0.4869, 0.5599, 0.9156, 0.5526, 0.9315, 0.4981, 0.926, 0.5601, 0.4815, 0.4979, 0.4869, 0.5599, 0.4758, 0.5598, 0.926, 0.5601, 0.9315, 0.4981, 0.9371, 0.5601, 0.9231, 0.5919, 0.926, 0.5601, 0.9371, 0.5601, 0.9402, 0.5918, 0.04363, 0.6244, 0.04021, 0.5918, 0.0561, 0.5801, 0.06548, 0.6082, 0.08219, 0.5787, 0.06861, 0.5584, 0.07647, 0.5299, 0.09237, 0.5404, 0.09572, 0.4977, 0.0791, 0.4978, 0.07637, 0.4658, 0.09225, 0.4551, 0.08195, 0.4169, 0.06843, 0.4374, 0.05584, 0.4159, 0.06513, 0.3877, 0.9432, 0.3717, 0.9399, 0.4044, 0.9228, 0.4045, 0.9194, 0.3718, 0.8975, 0.3881, 0.9069, 0.4162, 0.8944, 0.4378, 0.8808, 0.4175, 0.8706, 0.4558, 0.8865, 0.4663, 0.8839, 0.4984, 0.8673, 0.4985, 0.8707, 0.5411, 0.8866, 0.5304, 0.8945, 0.5589, 0.881, 0.5793, 0.8978, 0.6086, 0.9071, 0.5803, 0.9231, 0.5919, 0.9197, 0.6246, 0.4655, 0.5522, 0.4569, 0.5798, 0.4444, 0.5582, 0.4572, 0.538, 0.4572, 0.538, 0.4444, 0.5582, 0.4365, 0.5297, 0.4518, 0.5191, 0.4518, 0.5191, 0.4365, 0.5297, 0.4339, 0.4976, 0.45, 0.4977, 0.45, 0.4977, 0.4339, 0.4976, 0.4366, 0.4656, 0.4519, 0.4763, 0.4519, 0.4763, 0.4366, 0.4656, 0.4445, 0.4371, 0.4573, 0.4575, 0.4573, 0.4575, 0.4445, 0.4371, 0.4571, 0.4157, 0.4656, 0.4434, 0.4656, 0.4434, 0.4571, 0.4157, 0.4731, 0.4041, 0.476, 0.4359, 0.476, 0.4359, 0.4731, 0.4041, 0.4902, 0.4042, 0.4871, 0.4359, 0.4871, 0.4359, 0.4902, 0.4042, 0.5061, 0.4159, 0.4975, 0.4436, 0.4975, 0.4436, 0.5061, 0.4159, 0.5186, 0.4376, 0.5058, 0.4578, 0.5058, 0.4578, 0.5186, 0.4376, 0.5265, 0.4661, 0.5111, 0.4767, 0.5111, 0.4767, 0.5265, 0.4661, 0.5291, 0.4982, 0.513, 0.4981, 0.513, 0.4981, 0.5291, 0.4982, 0.5264, 0.5302, 0.5111, 0.5194, 0.5111, 0.5194, 0.5264, 0.5302, 0.5184, 0.5586, 0.5057, 0.5383, 0.5057, 0.5383, 0.5184, 0.5586, 0.5058, 0.5801, 0.4973, 0.5524, 0.4973, 0.5524, 0.5058, 0.5801, 0.4899, 0.5916, 0.4869, 0.5599, 0.4758, 0.5598, 0.4728, 0.5915, 0.4569, 0.5798, 0.4655, 0.5522, 0.4869, 0.5599, 0.4899, 0.5916, 0.4728, 0.5915, 0.4758, 0.5598, 0.5291, 0.4982, 0.5291, 0.4982, 0.5264, 0.5302, 0.5264, 0.5302, 0.5264, 0.5302, 0.5264, 0.5302, 0.5422, 0.5409, 0.5422, 0.5409, 0.5766, 0.5617, 0.5766, 0.5617, 0.5422, 0.5409, 0.5422, 0.5409, 0.6154, 0.5802, 0.6154, 0.5802, 0.5766, 0.5617, 0.5766, 0.5617, 0.6592, 0.5938, 0.6592, 0.5938, 0.6154, 0.5802, 0.6154, 0.5802, 0.7065, 0.5988, 0.7065, 0.5988, 0.6592, 0.5938, 0.6592, 0.5938, 0.7537, 0.5939, 0.7537, 0.5939, 0.7065, 0.5988, 0.7065, 0.5988, 0.7976, 0.5804, 0.7976, 0.5804, 0.7537, 0.5939, 0.7537, 0.5939, 0.8364, 0.5619, 0.8364, 0.5619, 0.7976, 0.5804, 0.7976, 0.5804, 0.8707, 0.5411, 0.8707, 0.5411, 0.8364, 0.5619, 0.8364, 0.5619, 0.8866, 0.5304, 0.8866, 0.5304, 0.8707, 0.5411, 0.8707, 0.5411, 0.8839, 0.4984, 0.8839, 0.4984, 0.8866, 0.5304, 0.8866, 0.5304, 0.8673, 0.4985, 0.8673, 0.4985, 0.832, 0.4986, 0.832, 0.4986, 0.8839, 0.4984, 0.8839, 0.4984, 0.8673, 0.4985, 0.8673, 0.4985, 0.832, 0.4986, 0.832, 0.4986, 0.7933, 0.4988, 0.7933, 0.4988, 0.7933, 0.4988, 0.7933, 0.4988, 0.7511, 0.4988, 0.7511, 0.4988, 0.7511, 0.4988, 0.7511, 0.4988, 0.7065, 0.4988, 0.7065, 0.4988, 0.7065, 0.4988, 0.7065, 0.4988, 0.6619, 0.4988, 0.6619, 0.4988, 0.6619, 0.4988, 0.6619, 0.4988, 0.6197, 0.4986, 0.6197, 0.4986, 0.6197, 0.4986, 0.6197, 0.4986, 0.581, 0.4984, 0.581, 0.4984, 0.5291, 0.4982, 0.5291, 0.4982, 0.5457, 0.4983, 0.5457, 0.4983, 0.581, 0.4984, 0.581, 0.4984, 0.5457, 0.4983, 0.5457, 0.4983, 0.5184, 0.5586, 0.5184, 0.5586, 0.5058, 0.5801, 0.5058, 0.5801, 0.5184, 0.5586, 0.5184, 0.5586, 0.5319, 0.5791, 0.5319, 0.5791, 0.5058, 0.5801, 0.5058, 0.5801, 0.5151, 0.6083, 0.5151, 0.6083, 0.5378, 0.6666, 0.5378, 0.6666, 0.5151, 0.6083, 0.5151, 0.6083, 0.5706, 0.7253, 0.5706, 0.7253, 0.5378, 0.6666, 0.5378, 0.6666, 0.6242, 0.7763, 0.6242, 0.7763, 0.5706, 0.7253, 0.5706, 0.7253, 0.7064, 0.7988, 0.7064, 0.7988, 0.6242, 0.7763, 0.6242, 0.7763, 0.7886, 0.7765, 0.7886, 0.7765, 0.7064, 0.7988, 0.7064, 0.7988, 0.8423, 0.7255, 0.8423, 0.7255, 0.7886, 0.7765, 0.7886, 0.7765, 0.8752, 0.6668, 0.8752, 0.6668, 0.8423, 0.7255, 0.8423, 0.7255, 0.8978, 0.6086, 0.8978, 0.6086, 0.8752, 0.6668, 0.8752, 0.6668, 0.9071, 0.5803, 0.9071, 0.5803, 0.8978, 0.6086, 0.8978, 0.6086, 0.8945, 0.5589, 0.8945, 0.5589, 0.9071, 0.5803, 0.9071, 0.5803, 0.8945, 0.5589, 0.8945, 0.5589, 0.881, 0.5793, 0.881, 0.5793, 0.881, 0.5793, 0.881, 0.5793, 0.8503, 0.6201, 0.8503, 0.6201, 0.8503, 0.6201, 0.8503, 0.6201, 0.812, 0.6582, 0.812, 0.6582, 0.812, 0.6582, 0.812, 0.6582, 0.7635, 0.6875, 0.7635, 0.6875, 0.7635, 0.6875, 0.7635, 0.6875, 0.7064, 0.6988, 0.7064, 0.6988, 0.7064, 0.6988, 0.7064, 0.6988, 0.6494, 0.6874, 0.6494, 0.6874, 0.6494, 0.6874, 0.6494, 0.6874, 0.601, 0.658, 0.601, 0.658, 0.601, 0.658, 0.601, 0.658, 0.5627, 0.6198, 0.5627, 0.6198, 0.5627, 0.6198, 0.5627, 0.6198, 0.5319, 0.5791, 0.5319, 0.5791, 0.4899, 0.5916, 0.4899, 0.5916, 0.4728, 0.5915, 0.4728, 0.5915, 0.4728, 0.5915, 0.4728, 0.5915, 0.4694, 0.6242, 0.4694, 0.6242, 0.4606, 0.6932, 0.4606, 0.6932, 0.4694, 0.6242, 0.4694, 0.6242, 0.4458, 0.7679, 0.4458, 0.7679, 0.4606, 0.6932, 0.4606, 0.6932, 0.4096, 0.8457, 0.4096, 0.8457, 0.4458, 0.7679, 0.4458, 0.7679, 0.4899, 0.5916, 0.4899, 0.5916, 0.4932, 0.6243, 0.4932, 0.6243, 0.5017, 0.6934, 0.5017, 0.6934, 0.4932, 0.6243, 0.4932, 0.6243, 0.5161, 0.7683, 0.5161, 0.7683, 0.5017, 0.6934, 0.5017, 0.6934, 0.5513, 0.8465, 0.5513, 0.8465, 0.5161, 0.7683, 0.5161, 0.7683, 0.2569, 0.8972, 0.2569, 0.8972, 0.4096, 0.8457, 0.4096, 0.8457, 0.1035, 0.8459, 0.1035, 0.8459, 0.2569, 0.8972, 0.2569, 0.8972, 0.7061, 0.8988, 0.7061, 0.8988, 0.5513, 0.8465, 0.5513, 0.8465, 0.8615, 0.8467, 0.8615, 0.8467, 0.7061, 0.8988, 0.7061, 0.8988, 0.8969, 0.7686, 0.8969, 0.7686, 0.8615, 0.8467, 0.8615, 0.8467, 0.9112, 0.6937, 0.9112, 0.6937, 0.8969, 0.7686, 0.8969, 0.7686, 0.06726, 0.7682, 0.06726, 0.7682, 0.1035, 0.8459, 0.1035, 0.8459, 0.05242, 0.6934, 0.05242, 0.6934, 0.06726, 0.7682, 0.06726, 0.7682, 0.04363, 0.6244, 0.04363, 0.6244, 0.05242, 0.6934, 0.05242, 0.6934, 0.04021, 0.5918, 0.04021, 0.5918, 0.04363, 0.6244, 0.04363, 0.6244, 0.9231, 0.5919, 0.9231, 0.5919, 0.9402, 0.5918, 0.9402, 0.5918, 0.9231, 0.5919, 0.9231, 0.5919, 0.9197, 0.6246, 0.9197, 0.6246, 0.9197, 0.6246, 0.9197, 0.6246, 0.9112, 0.6937, 0.9112, 0.6937, 0.5186, 0.4376, 0.5186, 0.4376, 0.5265, 0.4661, 0.5265, 0.4661, 0.5265, 0.4661, 0.5265, 0.4661, 0.5424, 0.4556, 0.5424, 0.4556, 0.5767, 0.4352, 0.5767, 0.4352, 0.5424, 0.4556, 0.5424, 0.4556, 0.5186, 0.4376, 0.5186, 0.4376, 0.5322, 0.4173, 0.5322, 0.4173, 0.5631, 0.3769, 0.5631, 0.3769, 0.5322, 0.4173, 0.5322, 0.4173, 0.6014, 0.3391, 0.6014, 0.3391, 0.5631, 0.3769, 0.5631, 0.3769, 0.6156, 0.417, 0.6156, 0.417, 0.5767, 0.4352, 0.5767, 0.4352, 0.6593, 0.4038, 0.6593, 0.4038, 0.6156, 0.417, 0.6156, 0.417, 0.7065, 0.3988, 0.7065, 0.3988, 0.6593, 0.4038, 0.6593, 0.4038, 0.7537, 0.4038, 0.7537, 0.4038, 0.7065, 0.3988, 0.7065, 0.3988, 0.7974, 0.4171, 0.7974, 0.4171, 0.7537, 0.4038, 0.7537, 0.4038, 0.8363, 0.4354, 0.8363, 0.4354, 0.7974, 0.4171, 0.7974, 0.4171, 0.8706, 0.4558, 0.8706, 0.4558, 0.8363, 0.4354, 0.8363, 0.4354, 0.8865, 0.4663, 0.8865, 0.4663, 0.8706, 0.4558, 0.8706, 0.4558, 0.8944, 0.4378, 0.8944, 0.4378, 0.8865, 0.4663, 0.8865, 0.4663, 0.8944, 0.4378, 0.8944, 0.4378, 0.8808, 0.4175, 0.8808, 0.4175, 0.8808, 0.4175, 0.8808, 0.4175, 0.85, 0.3771, 0.85, 0.3771, 0.85, 0.3771, 0.85, 0.3771, 0.8117, 0.3392, 0.8117, 0.3392, 0.8117, 0.3392, 0.8117, 0.3392, 0.7633, 0.3102, 0.7633, 0.3102, 0.7633, 0.3102, 0.7633, 0.3102, 0.7065, 0.2988, 0.7065, 0.2988, 0.7065, 0.2988, 0.7065, 0.2988, 0.6497, 0.3101, 0.6497, 0.3101, 0.6497, 0.3101, 0.6497, 0.3101, 0.6014, 0.3391, 0.6014, 0.3391, 0.9228, 0.4045, 0.9228, 0.4045, 0.9069, 0.4162, 0.9069, 0.4162, 0.9069, 0.4162, 0.9069, 0.4162, 0.8975, 0.3881, 0.8975, 0.3881, 0.8975, 0.3881, 0.8975, 0.3881, 0.8747, 0.3301, 0.8747, 0.3301, 0.9228, 0.4045, 0.9228, 0.4045, 0.9194, 0.3718, 0.9194, 0.3718, 0.9194, 0.3718, 0.9194, 0.3718, 0.9106, 0.3028, 0.9106, 0.3028, 0.9106, 0.3028, 0.9106, 0.3028, 0.8958, 0.2281, 0.8958, 0.2281, 0.8747, 0.3301, 0.8747, 0.3301, 0.8416, 0.2717, 0.8416, 0.2717, 0.8416, 0.2717, 0.8416, 0.2717, 0.7881, 0.2211, 0.7881, 0.2211, 0.7881, 0.2211, 0.7881, 0.2211, 0.7066, 0.1988, 0.7066, 0.1988, 0.7066, 0.1988, 0.7066, 0.1988, 0.625, 0.221, 0.625, 0.221, 0.8958, 0.2281, 0.8958, 0.2281, 0.8596, 0.1503, 0.8596, 0.1503, 0.8596, 0.1503, 0.8596, 0.1503, 0.7069, 0.09885, 0.7069, 0.09885, 0.7069, 0.09885, 0.7069, 0.09885, 0.5535, 0.1501, 0.5535, 0.1501, 0.5535, 0.1501, 0.5535, 0.1501, 0.5173, 0.2278, 0.5173, 0.2278, 0.625, 0.221, 0.625, 0.221, 0.5714, 0.2715, 0.5714, 0.2715, 0.5714, 0.2715, 0.5714, 0.2715, 0.5383, 0.3299, 0.5383, 0.3299, 0.5173, 0.2278, 0.5173, 0.2278, 0.5024, 0.3026, 0.5024, 0.3026, 0.5024, 0.3026, 0.5024, 0.3026, 0.4936, 0.3716, 0.4936, 0.3716, 0.4902, 0.4042, 0.4902, 0.4042, 0.4936, 0.3716, 0.4936, 0.3716, 0.4902, 0.4042, 0.4902, 0.4042, 0.5061, 0.4159, 0.5061, 0.4159, 0.5061, 0.4159, 0.5061, 0.4159, 0.5155, 0.3878, 0.5155, 0.3878, 0.5383, 0.3299, 0.5383, 0.3299, 0.5155, 0.3878, 0.5155, 0.3878, 0.4571, 0.4157, 0.4571, 0.4157, 0.4731, 0.4041, 0.4731, 0.4041, 0.4731, 0.4041, 0.4731, 0.4041, 0.4697, 0.3714, 0.4697, 0.3714, 0.4612, 0.3023, 0.4612, 0.3023, 0.4697, 0.3714, 0.4697, 0.3714, 0.4469, 0.2274, 0.4469, 0.2274, 0.4612, 0.3023, 0.4612, 0.3023, 0.4115, 0.1493, 0.4115, 0.1493, 0.4469, 0.2274, 0.4469, 0.2274, 0.2561, 0.09715, 0.2561, 0.09715, 0.4115, 0.1493, 0.4115, 0.1493, 0.1013, 0.1495, 0.1013, 0.1495, 0.2561, 0.09715, 0.2561, 0.09715, 0.4571, 0.4157, 0.4571, 0.4157, 0.4478, 0.3874, 0.4478, 0.3874, 0.4252, 0.3292, 0.4252, 0.3292, 0.4478, 0.3874, 0.4478, 0.3874, 0.3923, 0.2705, 0.3923, 0.2705, 0.4252, 0.3292, 0.4252, 0.3292, 0.3386, 0.2195, 0.3386, 0.2195, 0.3923, 0.2705, 0.3923, 0.2705, 0.2564, 0.1972, 0.2564, 0.1972, 0.3386, 0.2195, 0.3386, 0.2195, 0.1742, 0.2197, 0.1742, 0.2197, 0.2564, 0.1972, 0.2564, 0.1972, 0.1206, 0.2707, 0.1206, 0.2707, 0.1742, 0.2197, 0.1742, 0.2197, 0.08776, 0.3294, 0.08776, 0.3294, 0.1206, 0.2707, 0.1206, 0.2707, 0.06513, 0.3877, 0.06513, 0.3877, 0.08776, 0.3294, 0.08776, 0.3294, 0.06608, 0.2277, 0.06608, 0.2277, 0.1013, 0.1495, 0.1013, 0.1495, 0.05173, 0.3026, 0.05173, 0.3026, 0.06608, 0.2277, 0.06608, 0.2277, 0.04323, 0.3717, 0.04323, 0.3717, 0.05173, 0.3026, 0.05173, 0.3026, 0.03992, 0.4044, 0.03992, 0.4044, 0.04323, 0.3717, 0.04323, 0.3717, 0.05584, 0.4159, 0.05584, 0.4159, 0.03992, 0.4044, 0.03992, 0.4044, 0.05584, 0.4159, 0.05584, 0.4159, 0.06513, 0.3877, 0.06513, 0.3877, 0.07637, 0.4658, 0.07637, 0.4658, 0.06843, 0.4374, 0.06843, 0.4374, 0.07637, 0.4658, 0.07637, 0.4658, 0.09225, 0.4551, 0.09225, 0.4551, 0.06843, 0.4374, 0.06843, 0.4374, 0.08195, 0.4169, 0.08195, 0.4169, 0.08195, 0.4169, 0.08195, 0.4169, 0.1127, 0.3762, 0.1127, 0.3762, 0.09225, 0.4551, 0.09225, 0.4551, 0.1266, 0.4343, 0.1266, 0.4343, 0.1266, 0.4343, 0.1266, 0.4343, 0.1654, 0.4158, 0.1654, 0.4158, 0.1654, 0.4158, 0.1654, 0.4158, 0.2092, 0.4022, 0.2092, 0.4022, 0.2092, 0.4022, 0.2092, 0.4022, 0.2565, 0.3972, 0.2565, 0.3972, 0.1994, 0.3086, 0.1994, 0.3086, 0.2564, 0.2972, 0.2564, 0.2972, 0.151, 0.338, 0.151, 0.338, 0.1994, 0.3086, 0.1994, 0.3086, 0.1127, 0.3762, 0.1127, 0.3762, 0.151, 0.338, 0.151, 0.338, 0.2564, 0.2972, 0.2564, 0.2972, 0.3135, 0.3085, 0.3135, 0.3085, 0.3135, 0.3085, 0.3135, 0.3085, 0.362, 0.3378, 0.362, 0.3378, 0.362, 0.3378, 0.362, 0.3378, 0.4003, 0.3759, 0.4003, 0.3759, 0.4445, 0.4371, 0.4445, 0.4371, 0.431, 0.4167, 0.431, 0.4167, 0.4003, 0.3759, 0.4003, 0.3759, 0.431, 0.4167, 0.431, 0.4167, 0.2565, 0.3972, 0.2565, 0.3972, 0.3037, 0.4021, 0.3037, 0.4021, 0.3037, 0.4021, 0.3037, 0.4021, 0.3476, 0.4156, 0.3476, 0.4156, 0.3476, 0.4156, 0.3476, 0.4156, 0.3864, 0.4341, 0.3864, 0.4341, 0.3864, 0.4341, 0.3864, 0.4341, 0.4207, 0.4549, 0.4207, 0.4549, 0.4366, 0.4656, 0.4366, 0.4656, 0.4445, 0.4371, 0.4445, 0.4371, 0.4366, 0.4656, 0.4366, 0.4656, 0.4207, 0.4549, 0.4207, 0.4549, 0.07647, 0.5299, 0.07647, 0.5299, 0.0791, 0.4978, 0.0791, 0.4978, 0.07647, 0.5299, 0.07647, 0.5299, 0.09237, 0.5404, 0.09237, 0.5404, 0.0791, 0.4978, 0.0791, 0.4978, 0.09572, 0.4977, 0.09572, 0.4977, 0.09572, 0.4977, 0.09572, 0.4977, 0.131, 0.4976, 0.131, 0.4976, 0.131, 0.4976, 0.131, 0.4976, 0.1697, 0.4974, 0.1697, 0.4974, 0.1697, 0.4974, 0.1697, 0.4974, 0.2119, 0.4972, 0.2119, 0.4972, 0.2119, 0.4972, 0.2119, 0.4972, 0.2565, 0.4972, 0.2565, 0.4972, 0.2565, 0.4972, 0.2565, 0.4972, 0.3011, 0.4972, 0.3011, 0.4972, 0.3011, 0.4972, 0.3011, 0.4972, 0.3433, 0.4972, 0.3433, 0.4972, 0.09237, 0.5404, 0.09237, 0.5404, 0.1267, 0.5608, 0.1267, 0.5608, 0.1267, 0.5608, 0.1267, 0.5608, 0.1656, 0.579, 0.1656, 0.579, 0.1656, 0.579, 0.1656, 0.579, 0.2093, 0.5922, 0.2093, 0.5922, 0.2093, 0.5922, 0.2093, 0.5922, 0.2565, 0.5972, 0.2565, 0.5972, 0.2565, 0.5972, 0.2565, 0.5972, 0.3037, 0.5922, 0.3037, 0.5922, 0.3037, 0.5922, 0.3037, 0.5922, 0.3474, 0.5789, 0.3474, 0.5789, 0.3474, 0.5789, 0.3474, 0.5789, 0.3863, 0.5606, 0.3863, 0.5606, 0.3863, 0.5606, 0.3863, 0.5606, 0.4206, 0.5402, 0.4206, 0.5402, 0.3433, 0.4972, 0.3433, 0.4972, 0.382, 0.4974, 0.382, 0.4974, 0.382, 0.4974, 0.382, 0.4974, 0.4173, 0.4975, 0.4173, 0.4975, 0.4339, 0.4976, 0.4339, 0.4976, 0.4173, 0.4975, 0.4173, 0.4975, 0.4365, 0.5297, 0.4365, 0.5297, 0.4339, 0.4976, 0.4339, 0.4976, 0.4365, 0.5297, 0.4365, 0.5297, 0.4206, 0.5402, 0.4206, 0.5402, 0.0561, 0.5801, 0.0561, 0.5801, 0.06861, 0.5584, 0.06861, 0.5584, 0.06861, 0.5584, 0.06861, 0.5584, 0.08219, 0.5787, 0.08219, 0.5787, 0.08219, 0.5787, 0.08219, 0.5787, 0.1131, 0.6191, 0.1131, 0.6191, 0.1131, 0.6191, 0.1131, 0.6191, 0.1514, 0.6569, 0.1514, 0.6569, 0.1514, 0.6569, 0.1514, 0.6569, 0.1997, 0.6859, 0.1997, 0.6859, 0.1997, 0.6859, 0.1997, 0.6859, 0.2565, 0.6972, 0.2565, 0.6972, 0.2565, 0.6972, 0.2565, 0.6972, 0.3133, 0.6858, 0.3133, 0.6858, 0.3133, 0.6858, 0.3133, 0.6858, 0.3617, 0.6568, 0.3617, 0.6568, 0.3617, 0.6568, 0.3617, 0.6568, 0.4, 0.6189, 0.4, 0.6189, 0.4, 0.6189, 0.4, 0.6189, 0.4308, 0.5785, 0.4308, 0.5785, 0.4444, 0.5582, 0.4444, 0.5582, 0.4308, 0.5785, 0.4308, 0.5785, 0.4569, 0.5798, 0.4569, 0.5798, 0.4444, 0.5582, 0.4444, 0.5582, 0.4569, 0.5798, 0.4569, 0.5798, 0.4475, 0.6079, 0.4475, 0.6079, 0.4247, 0.6659, 0.4247, 0.6659, 0.4475, 0.6079, 0.4475, 0.6079, 0.3916, 0.7243, 0.3916, 0.7243, 0.4247, 0.6659, 0.4247, 0.6659, 0.3381, 0.7749, 0.3381, 0.7749, 0.3916, 0.7243, 0.3916, 0.7243, 0.2566, 0.7972, 0.2566, 0.7972, 0.3381, 0.7749, 0.3381, 0.7749, 0.175, 0.775, 0.175, 0.775, 0.2566, 0.7972, 0.2566, 0.7972, 0.1214, 0.7245, 0.1214, 0.7245, 0.175, 0.775, 0.175, 0.775, 0.08832, 0.6661, 0.08832, 0.6661, 0.1214, 0.7245, 0.1214, 0.7245, 0.06548, 0.6082, 0.06548, 0.6082, 0.08832, 0.6661, 0.08832, 0.6661, 0.0561, 0.5801, 0.0561, 0.5801, 0.06548, 0.6082, 0.06548, 0.6082])
me_sphere_003.materials.append(mat_m2)
me_sphere_003.use_remesh_preserve_volume = False
me_sphere_003.use_remesh_preserve_attributes = False
me_sphere_003.use_mirror_vertex_groups = False
me_sphere_003.update()

# ---- objects
ob_abdoment_inner = bpy.data.objects.new('Abdoment Inner', me_sphere_003)

# ---- transforms, parenting, visibility, modifiers, constraints
ob_abdoment_inner.location = (0.0, 0.0, 0.0)
ob_abdoment_inner.lineart.crease_threshold = 0.0

# ---- collection membership
col_collection_1.objects.link(ob_abdoment_inner)

# ---- scene / render settings (as saved in the file)
scene.frame_start = 1; scene.frame_end = 250; scene.frame_set(0)
scene.render.engine = 'BLENDER_EEVEE_NEXT'
scene.render.image_settings.color_mode = 'RGB'
scene.render.image_settings.compression = 90
scene.render.dither_intensity = 0.0
scene.cycles.use_denoising = False
scene.cycles.samples = 10
scene.cycles.sampling_pattern = 'TABULATED_SOBOL'
scene.cycles.light_sampling_threshold = 0.0
scene.cycles.use_adaptive_sampling = False
scene.cycles.use_light_tree = False
scene.cycles.blur_glossy = 0.0
scene.cycles.volume_bounces = 1
scene.cycles.pixel_filter_type = 'GAUSSIAN'
scene.cycles.sample_clamp_indirect = 0.0
scene.view_settings.view_transform = 'Standard'
bpy.context.view_layer.update()

# ---- added for rendering (the .blend has no active camera and no usable light): camera, sun
cam_auto = bpy.data.cameras.new('AutoCamera')
cam_auto.lens = 50.0
cam_auto.sensor_width = 36.0
cam_auto.clip_end = 1000.0
ob_auto_camera = bpy.data.objects.new('AutoCamera', cam_auto)
scene.collection.objects.link(ob_auto_camera)
ob_auto_camera.location = (1.96819, -2.36183, 1.57455)
ob_auto_camera.rotation_euler = (1.09748, -7.21219e-08, 0.694738)
scene.camera = ob_auto_camera
light_auto_sun = bpy.data.lights.new('AutoSun', 'SUN')
light_auto_sun.energy = 3.0
light_auto_sun.angle = 0.0523599
ob_auto_sun = bpy.data.objects.new('AutoSun', light_auto_sun)
scene.collection.objects.link(ob_auto_sun)
ob_auto_sun.rotation_euler = (0.872665, 0.174533, 0.523599)
bpy.context.view_layer.update()
